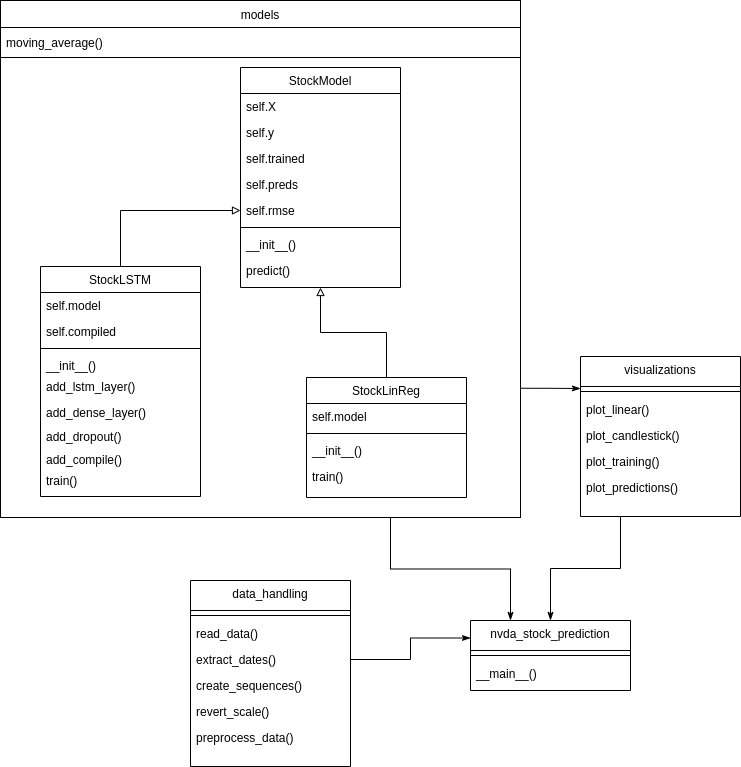

The diagram above was exported from draw.io. Its source (the exported page's mxGraphModel, read from the mxfile embedded in the PNG):
<mxGraphModel dx="1169" dy="832" grid="1" gridSize="10" guides="1" tooltips="1" connect="1" arrows="1" fold="1" page="1" pageScale="1" pageWidth="827" pageHeight="1169" math="0" shadow="0">
  <root>
    <mxCell id="WIyWlLk6GJQsqaUBKTNV-0" />
    <mxCell id="WIyWlLk6GJQsqaUBKTNV-1" parent="WIyWlLk6GJQsqaUBKTNV-0" />
    <mxCell id="E0PO3hVZNIZ-gg_jitmV-49" style="edgeStyle=orthogonalEdgeStyle;rounded=0;orthogonalLoop=1;jettySize=auto;html=1;exitX=1;exitY=0.75;exitDx=0;exitDy=0;endArrow=classicThin;endFill=1;" edge="1" parent="WIyWlLk6GJQsqaUBKTNV-1" source="E0PO3hVZNIZ-gg_jitmV-23">
      <mxGeometry relative="1" as="geometry">
        <mxPoint x="590" y="438" as="targetPoint" />
      </mxGeometry>
    </mxCell>
    <mxCell id="E0PO3hVZNIZ-gg_jitmV-51" style="edgeStyle=orthogonalEdgeStyle;rounded=0;orthogonalLoop=1;jettySize=auto;html=1;exitX=0.75;exitY=1;exitDx=0;exitDy=0;entryX=0.25;entryY=0;entryDx=0;entryDy=0;endArrow=classicThin;endFill=1;" edge="1" parent="WIyWlLk6GJQsqaUBKTNV-1" source="E0PO3hVZNIZ-gg_jitmV-23" target="E0PO3hVZNIZ-gg_jitmV-43">
      <mxGeometry relative="1" as="geometry" />
    </mxCell>
    <mxCell id="E0PO3hVZNIZ-gg_jitmV-23" value="" style="rounded=0;whiteSpace=wrap;html=1;fillColor=none;" vertex="1" parent="WIyWlLk6GJQsqaUBKTNV-1">
      <mxGeometry x="10" y="50" width="520" height="517" as="geometry" />
    </mxCell>
    <mxCell id="E0PO3hVZNIZ-gg_jitmV-33" value="" style="rounded=0;whiteSpace=wrap;html=1;fillColor=none;" vertex="1" parent="WIyWlLk6GJQsqaUBKTNV-1">
      <mxGeometry x="10" y="77" width="520" height="30" as="geometry" />
    </mxCell>
    <mxCell id="E0PO3hVZNIZ-gg_jitmV-42" style="edgeStyle=orthogonalEdgeStyle;rounded=0;orthogonalLoop=1;jettySize=auto;html=1;entryX=0.5;entryY=1;entryDx=0;entryDy=0;endArrow=block;endFill=0;" edge="1" parent="WIyWlLk6GJQsqaUBKTNV-1" source="zkfFHV4jXpPFQw0GAbJ--13" target="zkfFHV4jXpPFQw0GAbJ--17">
      <mxGeometry relative="1" as="geometry" />
    </mxCell>
    <mxCell id="zkfFHV4jXpPFQw0GAbJ--13" value="StockLinReg" style="swimlane;fontStyle=0;align=center;verticalAlign=top;childLayout=stackLayout;horizontal=1;startSize=26;horizontalStack=0;resizeParent=1;resizeLast=0;collapsible=1;marginBottom=0;rounded=0;shadow=0;strokeWidth=1;" parent="WIyWlLk6GJQsqaUBKTNV-1" vertex="1">
      <mxGeometry x="316" y="427" width="160" height="120" as="geometry">
        <mxRectangle x="340" y="380" width="170" height="26" as="alternateBounds" />
      </mxGeometry>
    </mxCell>
    <mxCell id="zkfFHV4jXpPFQw0GAbJ--14" value="self.model" style="text;align=left;verticalAlign=top;spacingLeft=4;spacingRight=4;overflow=hidden;rotatable=0;points=[[0,0.5],[1,0.5]];portConstraint=eastwest;" parent="zkfFHV4jXpPFQw0GAbJ--13" vertex="1">
      <mxGeometry y="26" width="160" height="26" as="geometry" />
    </mxCell>
    <mxCell id="zkfFHV4jXpPFQw0GAbJ--15" value="" style="line;html=1;strokeWidth=1;align=left;verticalAlign=middle;spacingTop=-1;spacingLeft=3;spacingRight=3;rotatable=0;labelPosition=right;points=[];portConstraint=eastwest;" parent="zkfFHV4jXpPFQw0GAbJ--13" vertex="1">
      <mxGeometry y="52" width="160" height="8" as="geometry" />
    </mxCell>
    <mxCell id="E0PO3hVZNIZ-gg_jitmV-27" value="__init__()" style="text;align=left;verticalAlign=top;spacingLeft=4;spacingRight=4;overflow=hidden;rotatable=0;points=[[0,0.5],[1,0.5]];portConstraint=eastwest;" vertex="1" parent="zkfFHV4jXpPFQw0GAbJ--13">
      <mxGeometry y="60" width="160" height="26" as="geometry" />
    </mxCell>
    <mxCell id="E0PO3hVZNIZ-gg_jitmV-25" value="train()" style="text;align=left;verticalAlign=top;spacingLeft=4;spacingRight=4;overflow=hidden;rotatable=0;points=[[0,0.5],[1,0.5]];portConstraint=eastwest;" vertex="1" parent="zkfFHV4jXpPFQw0GAbJ--13">
      <mxGeometry y="86" width="160" height="26" as="geometry" />
    </mxCell>
    <mxCell id="zkfFHV4jXpPFQw0GAbJ--17" value="StockModel" style="swimlane;fontStyle=0;align=center;verticalAlign=top;childLayout=stackLayout;horizontal=1;startSize=26;horizontalStack=0;resizeParent=1;resizeLast=0;collapsible=1;marginBottom=0;rounded=0;shadow=0;strokeWidth=1;" parent="WIyWlLk6GJQsqaUBKTNV-1" vertex="1">
      <mxGeometry x="250" y="117" width="160" height="220" as="geometry">
        <mxRectangle x="550" y="140" width="160" height="26" as="alternateBounds" />
      </mxGeometry>
    </mxCell>
    <mxCell id="zkfFHV4jXpPFQw0GAbJ--18" value="self.X" style="text;align=left;verticalAlign=top;spacingLeft=4;spacingRight=4;overflow=hidden;rotatable=0;points=[[0,0.5],[1,0.5]];portConstraint=eastwest;" parent="zkfFHV4jXpPFQw0GAbJ--17" vertex="1">
      <mxGeometry y="26" width="160" height="26" as="geometry" />
    </mxCell>
    <mxCell id="zkfFHV4jXpPFQw0GAbJ--19" value="self.y" style="text;align=left;verticalAlign=top;spacingLeft=4;spacingRight=4;overflow=hidden;rotatable=0;points=[[0,0.5],[1,0.5]];portConstraint=eastwest;rounded=0;shadow=0;html=0;" parent="zkfFHV4jXpPFQw0GAbJ--17" vertex="1">
      <mxGeometry y="52" width="160" height="26" as="geometry" />
    </mxCell>
    <mxCell id="zkfFHV4jXpPFQw0GAbJ--21" value="self.trained" style="text;align=left;verticalAlign=top;spacingLeft=4;spacingRight=4;overflow=hidden;rotatable=0;points=[[0,0.5],[1,0.5]];portConstraint=eastwest;rounded=0;shadow=0;html=0;" parent="zkfFHV4jXpPFQw0GAbJ--17" vertex="1">
      <mxGeometry y="78" width="160" height="26" as="geometry" />
    </mxCell>
    <mxCell id="zkfFHV4jXpPFQw0GAbJ--22" value="self.preds" style="text;align=left;verticalAlign=top;spacingLeft=4;spacingRight=4;overflow=hidden;rotatable=0;points=[[0,0.5],[1,0.5]];portConstraint=eastwest;rounded=0;shadow=0;html=0;" parent="zkfFHV4jXpPFQw0GAbJ--17" vertex="1">
      <mxGeometry y="104" width="160" height="26" as="geometry" />
    </mxCell>
    <mxCell id="E0PO3hVZNIZ-gg_jitmV-28" value="self.rmse" style="text;align=left;verticalAlign=top;spacingLeft=4;spacingRight=4;overflow=hidden;rotatable=0;points=[[0,0.5],[1,0.5]];portConstraint=eastwest;" vertex="1" parent="zkfFHV4jXpPFQw0GAbJ--17">
      <mxGeometry y="130" width="160" height="26" as="geometry" />
    </mxCell>
    <mxCell id="zkfFHV4jXpPFQw0GAbJ--23" value="" style="line;html=1;strokeWidth=1;align=left;verticalAlign=middle;spacingTop=-1;spacingLeft=3;spacingRight=3;rotatable=0;labelPosition=right;points=[];portConstraint=eastwest;" parent="zkfFHV4jXpPFQw0GAbJ--17" vertex="1">
      <mxGeometry y="156" width="160" height="8" as="geometry" />
    </mxCell>
    <mxCell id="zkfFHV4jXpPFQw0GAbJ--25" value="__init__()" style="text;align=left;verticalAlign=top;spacingLeft=4;spacingRight=4;overflow=hidden;rotatable=0;points=[[0,0.5],[1,0.5]];portConstraint=eastwest;" parent="zkfFHV4jXpPFQw0GAbJ--17" vertex="1">
      <mxGeometry y="164" width="160" height="26" as="geometry" />
    </mxCell>
    <mxCell id="zkfFHV4jXpPFQw0GAbJ--24" value="predict()" style="text;align=left;verticalAlign=top;spacingLeft=4;spacingRight=4;overflow=hidden;rotatable=0;points=[[0,0.5],[1,0.5]];portConstraint=eastwest;" parent="zkfFHV4jXpPFQw0GAbJ--17" vertex="1">
      <mxGeometry y="190" width="160" height="26" as="geometry" />
    </mxCell>
    <mxCell id="E0PO3hVZNIZ-gg_jitmV-0" value="data_handling" style="swimlane;fontStyle=0;align=center;verticalAlign=top;childLayout=stackLayout;horizontal=1;startSize=30;horizontalStack=0;resizeParent=1;resizeLast=0;collapsible=1;marginBottom=0;rounded=0;shadow=0;strokeWidth=1;" vertex="1" parent="WIyWlLk6GJQsqaUBKTNV-1">
      <mxGeometry x="200" y="630" width="160" height="186" as="geometry">
        <mxRectangle x="550" y="140" width="160" height="26" as="alternateBounds" />
      </mxGeometry>
    </mxCell>
    <mxCell id="E0PO3hVZNIZ-gg_jitmV-6" value="" style="line;html=1;strokeWidth=1;align=left;verticalAlign=middle;spacingTop=-1;spacingLeft=3;spacingRight=3;rotatable=0;labelPosition=right;points=[];portConstraint=eastwest;" vertex="1" parent="E0PO3hVZNIZ-gg_jitmV-0">
      <mxGeometry y="30" width="160" height="10" as="geometry" />
    </mxCell>
    <mxCell id="E0PO3hVZNIZ-gg_jitmV-7" value="read_data()" style="text;align=left;verticalAlign=top;spacingLeft=4;spacingRight=4;overflow=hidden;rotatable=0;points=[[0,0.5],[1,0.5]];portConstraint=eastwest;" vertex="1" parent="E0PO3hVZNIZ-gg_jitmV-0">
      <mxGeometry y="40" width="160" height="26" as="geometry" />
    </mxCell>
    <mxCell id="E0PO3hVZNIZ-gg_jitmV-8" value="extract_dates()" style="text;align=left;verticalAlign=top;spacingLeft=4;spacingRight=4;overflow=hidden;rotatable=0;points=[[0,0.5],[1,0.5]];portConstraint=eastwest;" vertex="1" parent="E0PO3hVZNIZ-gg_jitmV-0">
      <mxGeometry y="66" width="160" height="26" as="geometry" />
    </mxCell>
    <mxCell id="E0PO3hVZNIZ-gg_jitmV-10" value="create_sequences()" style="text;align=left;verticalAlign=top;spacingLeft=4;spacingRight=4;overflow=hidden;rotatable=0;points=[[0,0.5],[1,0.5]];portConstraint=eastwest;" vertex="1" parent="E0PO3hVZNIZ-gg_jitmV-0">
      <mxGeometry y="92" width="160" height="26" as="geometry" />
    </mxCell>
    <mxCell id="E0PO3hVZNIZ-gg_jitmV-12" value="revert_scale()" style="text;align=left;verticalAlign=top;spacingLeft=4;spacingRight=4;overflow=hidden;rotatable=0;points=[[0,0.5],[1,0.5]];portConstraint=eastwest;" vertex="1" parent="E0PO3hVZNIZ-gg_jitmV-0">
      <mxGeometry y="118" width="160" height="26" as="geometry" />
    </mxCell>
    <mxCell id="E0PO3hVZNIZ-gg_jitmV-11" value="preprocess_data()" style="text;align=left;verticalAlign=top;spacingLeft=4;spacingRight=4;overflow=hidden;rotatable=0;points=[[0,0.5],[1,0.5]];portConstraint=eastwest;" vertex="1" parent="E0PO3hVZNIZ-gg_jitmV-0">
      <mxGeometry y="144" width="160" height="26" as="geometry" />
    </mxCell>
    <mxCell id="E0PO3hVZNIZ-gg_jitmV-50" style="edgeStyle=orthogonalEdgeStyle;rounded=0;orthogonalLoop=1;jettySize=auto;html=1;exitX=0.25;exitY=1;exitDx=0;exitDy=0;endArrow=classicThin;endFill=1;" edge="1" parent="WIyWlLk6GJQsqaUBKTNV-1" source="E0PO3hVZNIZ-gg_jitmV-15" target="E0PO3hVZNIZ-gg_jitmV-43">
      <mxGeometry relative="1" as="geometry" />
    </mxCell>
    <mxCell id="E0PO3hVZNIZ-gg_jitmV-15" value="visualizations" style="swimlane;fontStyle=0;align=center;verticalAlign=top;childLayout=stackLayout;horizontal=1;startSize=30;horizontalStack=0;resizeParent=1;resizeLast=0;collapsible=1;marginBottom=0;rounded=0;shadow=0;strokeWidth=1;" vertex="1" parent="WIyWlLk6GJQsqaUBKTNV-1">
      <mxGeometry x="590" y="406" width="160" height="160" as="geometry">
        <mxRectangle x="550" y="140" width="160" height="26" as="alternateBounds" />
      </mxGeometry>
    </mxCell>
    <mxCell id="E0PO3hVZNIZ-gg_jitmV-16" value="" style="line;html=1;strokeWidth=1;align=left;verticalAlign=middle;spacingTop=-1;spacingLeft=3;spacingRight=3;rotatable=0;labelPosition=right;points=[];portConstraint=eastwest;" vertex="1" parent="E0PO3hVZNIZ-gg_jitmV-15">
      <mxGeometry y="30" width="160" height="10" as="geometry" />
    </mxCell>
    <mxCell id="E0PO3hVZNIZ-gg_jitmV-17" value="plot_linear()" style="text;align=left;verticalAlign=top;spacingLeft=4;spacingRight=4;overflow=hidden;rotatable=0;points=[[0,0.5],[1,0.5]];portConstraint=eastwest;" vertex="1" parent="E0PO3hVZNIZ-gg_jitmV-15">
      <mxGeometry y="40" width="160" height="26" as="geometry" />
    </mxCell>
    <mxCell id="E0PO3hVZNIZ-gg_jitmV-18" value="plot_candlestick()" style="text;align=left;verticalAlign=top;spacingLeft=4;spacingRight=4;overflow=hidden;rotatable=0;points=[[0,0.5],[1,0.5]];portConstraint=eastwest;" vertex="1" parent="E0PO3hVZNIZ-gg_jitmV-15">
      <mxGeometry y="66" width="160" height="26" as="geometry" />
    </mxCell>
    <mxCell id="E0PO3hVZNIZ-gg_jitmV-19" value="plot_training()" style="text;align=left;verticalAlign=top;spacingLeft=4;spacingRight=4;overflow=hidden;rotatable=0;points=[[0,0.5],[1,0.5]];portConstraint=eastwest;" vertex="1" parent="E0PO3hVZNIZ-gg_jitmV-15">
      <mxGeometry y="92" width="160" height="26" as="geometry" />
    </mxCell>
    <mxCell id="E0PO3hVZNIZ-gg_jitmV-20" value="plot_predictions()" style="text;align=left;verticalAlign=top;spacingLeft=4;spacingRight=4;overflow=hidden;rotatable=0;points=[[0,0.5],[1,0.5]];portConstraint=eastwest;" vertex="1" parent="E0PO3hVZNIZ-gg_jitmV-15">
      <mxGeometry y="118" width="160" height="26" as="geometry" />
    </mxCell>
    <mxCell id="E0PO3hVZNIZ-gg_jitmV-24" value="models" style="rounded=0;whiteSpace=wrap;html=1;" vertex="1" parent="WIyWlLk6GJQsqaUBKTNV-1">
      <mxGeometry x="10" y="50" width="520" height="27" as="geometry" />
    </mxCell>
    <mxCell id="E0PO3hVZNIZ-gg_jitmV-30" value="moving_average()" style="text;align=left;verticalAlign=top;spacingLeft=4;spacingRight=4;overflow=hidden;rotatable=0;points=[[0,0.5],[1,0.5]];portConstraint=eastwest;" vertex="1" parent="WIyWlLk6GJQsqaUBKTNV-1">
      <mxGeometry x="10" y="79" width="160" height="26" as="geometry" />
    </mxCell>
    <mxCell id="E0PO3hVZNIZ-gg_jitmV-31" value="train()" style="text;align=left;verticalAlign=top;spacingLeft=4;spacingRight=4;overflow=hidden;rotatable=0;points=[[0,0.5],[1,0.5]];portConstraint=eastwest;" vertex="1" parent="WIyWlLk6GJQsqaUBKTNV-1">
      <mxGeometry x="50" y="517" width="160" height="26" as="geometry" />
    </mxCell>
    <mxCell id="E0PO3hVZNIZ-gg_jitmV-41" style="edgeStyle=orthogonalEdgeStyle;rounded=0;orthogonalLoop=1;jettySize=auto;html=1;exitX=0.5;exitY=0;exitDx=0;exitDy=0;entryX=0;entryY=0.5;entryDx=0;entryDy=0;endArrow=block;endFill=0;" edge="1" parent="WIyWlLk6GJQsqaUBKTNV-1" source="zkfFHV4jXpPFQw0GAbJ--6" target="E0PO3hVZNIZ-gg_jitmV-28">
      <mxGeometry relative="1" as="geometry" />
    </mxCell>
    <mxCell id="zkfFHV4jXpPFQw0GAbJ--6" value="StockLSTM" style="swimlane;fontStyle=0;align=center;verticalAlign=top;childLayout=stackLayout;horizontal=1;startSize=26;horizontalStack=0;resizeParent=1;resizeLast=0;collapsible=1;marginBottom=0;rounded=0;shadow=0;strokeWidth=1;" parent="WIyWlLk6GJQsqaUBKTNV-1" vertex="1">
      <mxGeometry x="50" y="316" width="160" height="230" as="geometry">
        <mxRectangle x="130" y="380" width="160" height="26" as="alternateBounds" />
      </mxGeometry>
    </mxCell>
    <mxCell id="zkfFHV4jXpPFQw0GAbJ--7" value="self.model" style="text;align=left;verticalAlign=top;spacingLeft=4;spacingRight=4;overflow=hidden;rotatable=0;points=[[0,0.5],[1,0.5]];portConstraint=eastwest;" parent="zkfFHV4jXpPFQw0GAbJ--6" vertex="1">
      <mxGeometry y="26" width="160" height="26" as="geometry" />
    </mxCell>
    <mxCell id="zkfFHV4jXpPFQw0GAbJ--20" value="self.compiled" style="text;align=left;verticalAlign=top;spacingLeft=4;spacingRight=4;overflow=hidden;rotatable=0;points=[[0,0.5],[1,0.5]];portConstraint=eastwest;rounded=0;shadow=0;html=0;" parent="zkfFHV4jXpPFQw0GAbJ--6" vertex="1">
      <mxGeometry y="52" width="160" height="26" as="geometry" />
    </mxCell>
    <mxCell id="zkfFHV4jXpPFQw0GAbJ--9" value="" style="line;html=1;strokeWidth=1;align=left;verticalAlign=middle;spacingTop=-1;spacingLeft=3;spacingRight=3;rotatable=0;labelPosition=right;points=[];portConstraint=eastwest;" parent="zkfFHV4jXpPFQw0GAbJ--6" vertex="1">
      <mxGeometry y="78" width="160" height="8" as="geometry" />
    </mxCell>
    <mxCell id="zkfFHV4jXpPFQw0GAbJ--11" value="__init__()" style="text;align=left;verticalAlign=top;spacingLeft=4;spacingRight=4;overflow=hidden;rotatable=0;points=[[0,0.5],[1,0.5]];portConstraint=eastwest;" parent="zkfFHV4jXpPFQw0GAbJ--6" vertex="1">
      <mxGeometry y="86" width="160" height="26" as="geometry" />
    </mxCell>
    <mxCell id="E0PO3hVZNIZ-gg_jitmV-35" value="add_dropout()" style="text;align=left;verticalAlign=top;spacingLeft=4;spacingRight=4;overflow=hidden;rotatable=0;points=[[0,0.5],[1,0.5]];portConstraint=eastwest;" vertex="1" parent="WIyWlLk6GJQsqaUBKTNV-1">
      <mxGeometry x="50" y="473" width="160" height="26" as="geometry" />
    </mxCell>
    <mxCell id="E0PO3hVZNIZ-gg_jitmV-36" value="add_dense_layer()" style="text;align=left;verticalAlign=top;spacingLeft=4;spacingRight=4;overflow=hidden;rotatable=0;points=[[0,0.5],[1,0.5]];portConstraint=eastwest;" vertex="1" parent="WIyWlLk6GJQsqaUBKTNV-1">
      <mxGeometry x="50" y="449" width="160" height="26" as="geometry" />
    </mxCell>
    <mxCell id="E0PO3hVZNIZ-gg_jitmV-37" value="add_lstm_layer()" style="text;align=left;verticalAlign=top;spacingLeft=4;spacingRight=4;overflow=hidden;rotatable=0;points=[[0,0.5],[1,0.5]];portConstraint=eastwest;" vertex="1" parent="WIyWlLk6GJQsqaUBKTNV-1">
      <mxGeometry x="50" y="423" width="160" height="26" as="geometry" />
    </mxCell>
    <mxCell id="E0PO3hVZNIZ-gg_jitmV-38" value="add_compile()" style="text;align=left;verticalAlign=top;spacingLeft=4;spacingRight=4;overflow=hidden;rotatable=0;points=[[0,0.5],[1,0.5]];portConstraint=eastwest;" vertex="1" parent="WIyWlLk6GJQsqaUBKTNV-1">
      <mxGeometry x="50" y="496" width="160" height="26" as="geometry" />
    </mxCell>
    <mxCell id="E0PO3hVZNIZ-gg_jitmV-43" value="nvda_stock_prediction" style="swimlane;fontStyle=0;align=center;verticalAlign=top;childLayout=stackLayout;horizontal=1;startSize=30;horizontalStack=0;resizeParent=1;resizeLast=0;collapsible=1;marginBottom=0;rounded=0;shadow=0;strokeWidth=1;" vertex="1" parent="WIyWlLk6GJQsqaUBKTNV-1">
      <mxGeometry x="480" y="670" width="160" height="70" as="geometry">
        <mxRectangle x="550" y="140" width="160" height="26" as="alternateBounds" />
      </mxGeometry>
    </mxCell>
    <mxCell id="E0PO3hVZNIZ-gg_jitmV-44" value="" style="line;html=1;strokeWidth=1;align=left;verticalAlign=middle;spacingTop=-1;spacingLeft=3;spacingRight=3;rotatable=0;labelPosition=right;points=[];portConstraint=eastwest;" vertex="1" parent="E0PO3hVZNIZ-gg_jitmV-43">
      <mxGeometry y="30" width="160" height="10" as="geometry" />
    </mxCell>
    <mxCell id="E0PO3hVZNIZ-gg_jitmV-45" value="__main__()" style="text;align=left;verticalAlign=top;spacingLeft=4;spacingRight=4;overflow=hidden;rotatable=0;points=[[0,0.5],[1,0.5]];portConstraint=eastwest;" vertex="1" parent="E0PO3hVZNIZ-gg_jitmV-43">
      <mxGeometry y="40" width="160" height="26" as="geometry" />
    </mxCell>
    <mxCell id="E0PO3hVZNIZ-gg_jitmV-52" style="edgeStyle=orthogonalEdgeStyle;rounded=0;orthogonalLoop=1;jettySize=auto;html=1;exitX=1;exitY=0.5;exitDx=0;exitDy=0;entryX=0;entryY=0.25;entryDx=0;entryDy=0;endArrow=classicThin;endFill=1;" edge="1" parent="WIyWlLk6GJQsqaUBKTNV-1" source="E0PO3hVZNIZ-gg_jitmV-8" target="E0PO3hVZNIZ-gg_jitmV-43">
      <mxGeometry relative="1" as="geometry" />
    </mxCell>
  </root>
</mxGraphModel>